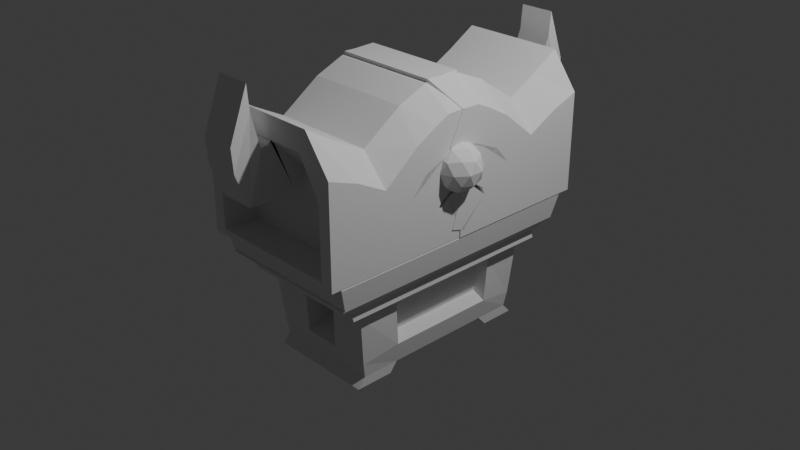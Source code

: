 # Source: Chest_2.blend  (saved by Blender 5.0.119; exported with 4.5.12 LTS)
import bpy
from mathutils import Matrix  # noqa: F401  (used for matrix-valued properties, if any)

bpy.ops.wm.read_factory_settings(use_empty=True)
scene = bpy.context.scene
scene.name = 'Scene'

# ---- collections
col_collection = bpy.data.collections.new('Collection'); scene.collection.children.link(col_collection)

# ---- world
world_world = bpy.data.worlds.new('World'); scene.world = world_world
world_world.use_nodes = True; world_world.node_tree.nodes.clear()
_N = world_world.node_tree.nodes; _L = world_world.node_tree.links
n0 = _N.new('ShaderNodeOutputWorld'); n0.name = 'World Output'; n0.location = (300, 300)
n1 = _N.new('ShaderNodeBackground'); n1.name = 'Background'; n1.location = (10, 300)
n1.inputs[0].default_value = (0.05088, 0.05088, 0.05088, 1.0)
_L.new(n1.outputs[0], n0.inputs[0])
n0.is_active_output = True
world_world.color = (0.05088, 0.05088, 0.05088)
world_world.sun_shadow_jitter_overblur = 0.0

# ---- cameras
cam_camera = bpy.data.cameras.new('Camera')
cam_camera.clip_end = 100.0
cam_camera.ortho_scale = 7.314

# ---- lights
light_light = bpy.data.lights.new('Light', 'POINT')
light_light.energy = 1000.0
light_light.shadow_soft_size = 0.1

# ---- meshes
me_cube_001 = bpy.data.meshes.new('Cube.001')
me_cube_001.from_pydata([(-0.5899, -1.0, -1.172), (-0.7374, -1.252, -0.3797), (-0.5899, 1.0, -1.172), (-0.7374, 1.251, -0.3797), (0.5769, -1.0, -1.172), (0.7227, -1.252, -0.3797), (0.5769, 1.0, -1.172), (0.7227, 1.251, -0.3797), (-0.5899, -0.5774, -1.172), (-0.7374, -0.7232, -0.3797), (0.5769, -0.5774, -1.172), (0.7227, -0.7232, -0.3797), (-0.7374, 0.7632, -0.3797), (0.5769, 0.6104, -1.172), (-0.5899, 0.6104, -1.172), (0.7227, 0.7632, -0.3797), (-0.1766, 1.0, -1.172), (-0.2203, 1.251, -0.3797), (-0.1766, -1.0, -1.172), (-0.2203, -1.252, -0.3797), (-0.2003, -0.6576, -0.2604), (-0.1766, -0.5774, -1.172), (-0.1766, 0.6104, -1.172), (-0.2003, 0.6951, -0.2604), (0.2621, 1.251, -0.3797), (0.2088, -1.0, -1.172), (0.2387, -0.6576, -0.2604), (0.2387, 0.6951, -0.2604), (0.2088, 1.0, -1.172), (0.2621, -1.252, -0.3797), (0.2088, -0.5774, -1.172), (0.2088, 0.6104, -1.172), (-0.6404, -1.087, -0.4605), (-0.6404, 1.087, -0.4605), (0.6275, 1.087, -0.4605), (0.6275, -1.087, -0.4605), (0.6275, -0.6275, -0.4678), (-0.6404, -0.6275, -0.4678), (0.6275, 0.6633, -0.4678), (-0.6404, 0.6633, -0.4678), (-0.1914, -1.087, -0.4605), (-0.1914, 1.087, -0.4605), (0.2275, -1.087, -0.4605), (0.2275, 1.087, -0.4605), (-0.6074, 1.03, -1.012), (0.5945, 1.03, -1.012), (0.5945, -1.03, -1.012), (0.6186, -0.5948, -0.9467), (-0.6314, -0.5948, -0.9445), (0.6186, 0.6288, -0.9467), (-0.6314, 0.6288, -0.9445), (-0.1818, -1.065, -0.9532), (-0.1818, 1.071, -0.9268), (0.2153, -1.065, -0.9532), (0.2153, 1.071, -0.9268), (-0.6074, -1.03, -1.012), (0.2275, -0.8531, -0.4947), (-0.1914, -0.8531, -0.4947), (-0.1818, -0.7619, -0.8548), (0.2153, -0.7619, -0.8548), (-0.1914, 0.8543, -0.4949), (0.2275, 0.8543, -0.4949), (-0.1818, 0.7569, -0.8814), (0.2153, 0.7569, -0.8814), (-0.7473, -1.271, -0.287), (-0.7473, 1.232, -0.287), (0.7128, -1.271, -0.287), (0.7128, 1.232, -0.287), (-0.7473, -0.742, -0.287), (0.7128, -0.742, -0.287), (-0.7473, 0.7445, -0.287), (0.7128, 0.7445, -0.287), (-0.2302, 1.232, -0.287), (-0.2302, -1.271, -0.287), (0.2522, 1.232, -0.287), (0.2522, -1.271, -0.287), (-0.8473, 0.8468, -0.1676), (-0.8473, 1.4, -0.1676), (0.2873, 1.4, -0.1676), (0.8102, 1.4, -0.1676), (0.8102, -0.8406, -0.1676), (0.8102, -1.441, -0.1676), (-0.2602, -1.441, -0.1676), (-0.8473, -1.441, -0.1676), (-0.8473, -0.8406, -0.1676), (0.8102, 0.8468, -0.1676), (-0.2602, 1.4, -0.1676), (0.2873, -1.441, -0.1676), (0.2873, -0.8248, 0.08952), (0.2873, 0.8625, 0.08952), (-0.2602, -0.8248, 0.08952), (-0.2602, 0.8625, 0.08952), (0.5289, 0.6633, -0.4421), (0.5289, -0.6275, -0.4421), (0.4718, -0.5948, -0.8795), (0.4718, 0.6288, -0.8795), (-0.5384, -0.6275, -0.4412), (-0.5384, 0.6633, -0.4412), (-0.4814, -0.5948, -0.8808), (-0.4814, 0.6288, -0.8808), (-0.8473, 0.8625, -0.1676), (-0.8473, 1.416, -0.1676), (0.2873, 1.416, -0.1676), (0.8102, 1.416, -0.1676), (0.8102, -0.8248, -0.1676), (0.8102, -1.425, -0.1676), (-0.2602, -1.425, -0.1676), (-0.8473, -1.425, -0.1676), (-0.8473, -0.8248, -0.1676), (0.8102, 0.8625, -0.1676), (-0.2602, 1.416, -0.1676), (0.2873, -1.425, -0.1676), (-0.8876, 0.9039, 0.08952), (-0.8876, 1.484, 0.08952), (0.3015, 1.484, 0.08952), (0.8496, 1.484, 0.08952), (0.8496, -0.8647, 0.08952), (0.8496, -1.494, 0.08952), (-0.2724, -1.494, 0.08952), (-0.8876, -1.494, 0.08952), (-0.8876, -0.8647, 0.08952), (0.8496, 0.9039, 0.08952), (-0.2724, 1.484, 0.08952), (0.3015, -1.494, 0.08952), (-0.8473, 0.8625, 0.1673), (-0.8473, 1.416, 0.1673), (0.2873, 1.416, 0.1673), (0.8102, 1.416, 0.1673), (0.8102, -0.8248, 0.1673), (0.8102, -1.425, 0.1673), (-0.2602, -1.425, 0.1673), (-0.8473, -1.425, 0.1673), (-0.8473, -0.8248, 0.1673), (0.8102, 0.8625, 0.1673), (-0.2602, 1.416, 0.1673), (0.2873, -1.425, 0.1673), (-0.5899, -0.662, -1.279), (-0.5899, -1.085, -1.279), (-0.1766, 1.099, -1.279), (-0.5899, 1.099, -1.279), (0.5769, 0.7097, -1.279), (0.5769, 1.099, -1.279), (0.2088, -1.085, -1.279), (0.5769, -1.085, -1.279), (0.5769, -0.662, -1.279), (-0.1766, -0.662, -1.279), (-0.5899, 0.7097, -1.279), (-0.1766, 0.7097, -1.279), (0.2088, 1.099, -1.279), (-0.1766, -1.085, -1.279), (0.2088, -0.662, -1.279), (0.2088, 0.7097, -1.279)], [], [(39, 12, 3, 33), (43, 24, 7, 34), (36, 11, 5, 35), (40, 19, 1, 32), (21, 30, 150, 145), (20, 9, 1, 19), (23, 12, 9, 20), (31, 13, 10, 30), (38, 15, 11, 36), (32, 1, 9, 37), (34, 7, 15, 38), (22, 14, 146, 147), (17, 3, 12, 23), (37, 9, 12, 39), (24, 17, 23, 27), (4, 25, 142, 143), (14, 22, 21, 8), (27, 23, 20, 26), (26, 20, 19, 29), (8, 21, 145, 136), (42, 29, 19, 40), (33, 3, 17, 41), (35, 5, 29, 42), (11, 26, 29, 5), (15, 27, 26, 11), (7, 24, 27, 15), (25, 18, 149, 142), (22, 31, 30, 21), (18, 0, 137, 149), (41, 17, 24, 43), (54, 52, 62, 63), (46, 35, 42, 53), (44, 33, 41, 52), (53, 42, 56, 59), (37, 39, 97, 96), (45, 34, 38, 49), (55, 32, 37, 48), (49, 38, 92, 95), (51, 40, 32, 55), (47, 36, 35, 46), (54, 43, 34, 45), (50, 39, 33, 44), (14, 50, 44, 2), (28, 54, 45, 6), (10, 47, 46, 4), (18, 51, 55, 0), (13, 49, 47, 10), (0, 55, 48, 8), (6, 45, 49, 13), (8, 48, 50, 14), (25, 53, 51, 18), (2, 44, 52, 16), (4, 46, 53, 25), (16, 52, 54, 28), (59, 56, 57, 58), (51, 53, 59, 58), (40, 51, 58, 57), (42, 40, 57, 56), (62, 60, 61, 63), (41, 43, 61, 60), (43, 54, 63, 61), (52, 41, 60, 62), (24, 7, 67, 74), (17, 3, 65, 72), (12, 3, 65, 70), (7, 15, 71, 67), (9, 1, 64, 68), (12, 9, 68, 70), (24, 17, 72, 74), (19, 29, 75, 73), (19, 1, 64, 73), (11, 5, 66, 69), (5, 29, 75, 66), (15, 11, 69, 71), (69, 66, 81, 80), (75, 73, 82, 87), (68, 70, 76, 84), (73, 64, 83, 82), (72, 74, 78, 86), (70, 65, 77, 76), (67, 71, 85, 79), (64, 68, 84, 83), (66, 75, 87, 81), (74, 67, 79, 78), (65, 72, 86, 77), (71, 69, 80, 85), (87, 82, 106, 111), (120, 90, 118, 119), (78, 79, 103, 102), (77, 86, 110, 101), (76, 77, 101, 100), (79, 85, 109, 103), (91, 89, 88, 90), (84, 76, 100, 108), (113, 122, 91, 112), (112, 91, 90, 120), (95, 92, 93, 94), (47, 49, 95, 94), (36, 47, 94, 93), (38, 36, 93, 92), (98, 96, 97, 99), (50, 48, 98, 99), (39, 50, 99, 97), (48, 37, 96, 98), (101, 110, 122, 113), (109, 104, 116, 121), (104, 105, 117, 116), (111, 106, 118, 123), (108, 100, 112, 120), (106, 107, 119, 118), (110, 102, 114, 122), (100, 101, 113, 112), (103, 109, 121, 115), (107, 108, 120, 119), (105, 111, 123, 117), (102, 103, 115, 114), (80, 81, 105, 104), (86, 78, 102, 110), (88, 116, 117, 123), (82, 83, 107, 106), (122, 114, 89, 91), (81, 87, 111, 105), (89, 121, 116, 88), (83, 84, 108, 107), (90, 88, 123, 118), (114, 115, 121, 89), (85, 80, 104, 109), (118, 119, 131, 130), (114, 122, 134, 126), (112, 113, 125, 124), (121, 115, 127, 133), (119, 120, 132, 131), (123, 117, 129, 135), (115, 114, 126, 127), (113, 122, 134, 125), (116, 121, 133, 128), (117, 116, 128, 129), (118, 123, 135, 130), (120, 112, 124, 132), (150, 144, 143, 142), (148, 141, 140, 151), (139, 138, 147, 146), (136, 145, 149, 137), (138, 148, 151, 147), (145, 150, 142, 149), (28, 6, 141, 148), (2, 16, 138, 139), (31, 22, 147, 151), (30, 10, 144, 150), (16, 28, 148, 138), (13, 31, 151, 140), (10, 4, 143, 144), (6, 13, 140, 141), (14, 2, 139, 146), (0, 8, 136, 137)])
_uv = me_cube_001.uv_layers.new(name='UVMap')
_uv.uv.foreach_set('vector', [0.531, 0.2013, 0.625, 0.2013, 0.625, 0.25, 0.531, 0.25, 0.531, 0.4211, 0.625, 0.4211, 0.625, 0.5, 0.531, 0.5, 0.531, 0.6972, 0.625, 0.6972, 0.625, 0.75, 0.531, 0.75, 0.531, 0.9115, 0.625, 0.9115, 0.625, 1.0, 0.531, 1.0, 0.2135, 0.6972, 0.2961, 0.6972, 0.2961, 0.6972, 0.2135, 0.6972, 0.7865, 0.6972, 0.875, 0.6972, 0.875, 0.75, 0.7865, 0.75, 0.7865, 0.5487, 0.875, 0.5487, 0.875, 0.6972, 0.7865, 0.6972, 0.2961, 0.5487, 0.375, 0.5487, 0.375, 0.6972, 0.2961, 0.6972, 0.531, 0.5487, 0.625, 0.5487, 0.625, 0.6972, 0.531, 0.6972, 0.531, 0.0, 0.625, 0.0, 0.625, 0.05282, 0.531, 0.05282, 0.531, 0.5, 0.625, 0.5, 0.625, 0.5487, 0.531, 0.5487, 0.2135, 0.5487, 0.125, 0.5487, 0.125, 0.5487, 0.2135, 0.5487, 0.7865, 0.5, 0.875, 0.5, 0.875, 0.5487, 0.7865, 0.5487, 0.531, 0.05282, 0.625, 0.05282, 0.625, 0.2013, 0.531, 0.2013, 0.7039, 0.5, 0.7865, 0.5, 0.7865, 0.5487, 0.7039, 0.5487, 0.375, 0.75, 0.375, 0.8289, 0.375, 0.8289, 0.375, 0.75, 0.125, 0.5487, 0.2135, 0.5487, 0.2135, 0.6972, 0.125, 0.6972, 0.7039, 0.5487, 0.7865, 0.5487, 0.7865, 0.6972, 0.7039, 0.6972, 0.7039, 0.6972, 0.7865, 0.6972, 0.7865, 0.75, 0.7039, 0.75, 0.125, 0.6972, 0.2135, 0.6972, 0.2135, 0.6972, 0.125, 0.6972, 0.531, 0.8289, 0.625, 0.8289, 0.625, 0.9115, 0.531, 0.9115, 0.531, 0.25, 0.625, 0.25, 0.625, 0.3385, 0.531, 0.3385, 0.531, 0.75, 0.625, 0.75, 0.625, 0.8289, 0.531, 0.8289, 0.625, 0.6972, 0.7039, 0.6972, 0.7039, 0.75, 0.625, 0.75, 0.625, 0.5487, 0.7039, 0.5487, 0.7039, 0.6972, 0.625, 0.6972, 0.625, 0.5, 0.7039, 0.5, 0.7039, 0.5487, 0.625, 0.5487, 0.375, 0.8289, 0.375, 0.9115, 0.375, 0.9115, 0.375, 0.8289, 0.2135, 0.5487, 0.2961, 0.5487, 0.2961, 0.6972, 0.2135, 0.6972, 0.375, 0.9115, 0.375, 1.0, 0.375, 1.0, 0.375, 0.9115, 0.531, 0.3385, 0.625, 0.3385, 0.625, 0.4211, 0.531, 0.4211, 0.4292, 0.4211, 0.4292, 0.3385, 0.4292, 0.3385, 0.4292, 0.4211, 0.4292, 0.75, 0.531, 0.75, 0.531, 0.8289, 0.4292, 0.8289, 0.4292, 0.25, 0.531, 0.25, 0.531, 0.3385, 0.4292, 0.3385, 0.4292, 0.8289, 0.531, 0.8289, 0.531, 0.8289, 0.4292, 0.8289, 0.531, 0.05282, 0.531, 0.2013, 0.531, 0.2013, 0.531, 0.05282, 0.4292, 0.5, 0.531, 0.5, 0.531, 0.5487, 0.4292, 0.5487, 0.4292, 0.0, 0.531, 0.0, 0.531, 0.05282, 0.4292, 0.05282, 0.4292, 0.5487, 0.531, 0.5487, 0.531, 0.5487, 0.4292, 0.5487, 0.4292, 0.9115, 0.531, 0.9115, 0.531, 1.0, 0.4292, 1.0, 0.4292, 0.6972, 0.531, 0.6972, 0.531, 0.75, 0.4292, 0.75, 0.4292, 0.4211, 0.531, 0.4211, 0.531, 0.5, 0.4292, 0.5, 0.4292, 0.2013, 0.531, 0.2013, 0.531, 0.25, 0.4292, 0.25, 0.375, 0.2013, 0.4292, 0.2013, 0.4292, 0.25, 0.375, 0.25, 0.375, 0.4211, 0.4292, 0.4211, 0.4292, 0.5, 0.375, 0.5, 0.375, 0.6972, 0.4292, 0.6972, 0.4292, 0.75, 0.375, 0.75, 0.375, 0.9115, 0.4292, 0.9115, 0.4292, 1.0, 0.375, 1.0, 0.375, 0.5487, 0.4292, 0.5487, 0.4292, 0.6972, 0.375, 0.6972, 0.375, 0.0, 0.4292, 0.0, 0.4292, 0.05282, 0.375, 0.05282, 0.375, 0.5, 0.4292, 0.5, 0.4292, 0.5487, 0.375, 0.5487, 0.375, 0.05282, 0.4292, 0.05282, 0.4292, 0.2013, 0.375, 0.2013, 0.375, 0.8289, 0.4292, 0.8289, 0.4292, 0.9115, 0.375, 0.9115, 0.375, 0.25, 0.4292, 0.25, 0.4292, 0.3385, 0.375, 0.3385, 0.375, 0.75, 0.4292, 0.75, 0.4292, 0.8289, 0.375, 0.8289, 0.375, 0.3385, 0.4292, 0.3385, 0.4292, 0.4211, 0.375, 0.4211, 0.4292, 0.8289, 0.531, 0.8289, 0.531, 0.9115, 0.4292, 0.9115, 0.4292, 0.9115, 0.4292, 0.8289, 0.4292, 0.8289, 0.4292, 0.9115, 0.531, 0.9115, 0.4292, 0.9115, 0.4292, 0.9115, 0.531, 0.9115, 0.531, 0.8289, 0.531, 0.9115, 0.531, 0.9115, 0.531, 0.8289, 0.4292, 0.3385, 0.531, 0.3385, 0.531, 0.4211, 0.4292, 0.4211, 0.531, 0.3385, 0.531, 0.4211, 0.531, 0.4211, 0.531, 0.3385, 0.531, 0.4211, 0.4292, 0.4211, 0.4292, 0.4211, 0.531, 0.4211, 0.4292, 0.3385, 0.531, 0.3385, 0.531, 0.3385, 0.4292, 0.3385, 0.625, 0.4211, 0.625, 0.5, 0.625, 0.5, 0.625, 0.4211, 0.7865, 0.5, 0.875, 0.5, 0.875, 0.5, 0.7865, 0.5, 0.625, 0.2013, 0.625, 0.25, 0.625, 0.25, 0.625, 0.2013, 0.625, 0.5, 0.625, 0.5487, 0.625, 0.5487, 0.625, 0.5, 0.875, 0.6972, 0.875, 0.75, 0.875, 0.75, 0.875, 0.6972, 0.875, 0.5487, 0.875, 0.6972, 0.875, 0.6972, 0.875, 0.5487, 0.7039, 0.5, 0.7865, 0.5, 0.7865, 0.5, 0.7039, 0.5, 0.7865, 0.75, 0.7039, 0.75, 0.7039, 0.75, 0.7865, 0.75, 0.625, 0.9115, 0.625, 1.0, 0.625, 1.0, 0.625, 0.9115, 0.625, 0.6972, 0.625, 0.75, 0.625, 0.75, 0.625, 0.6972, 0.625, 0.75, 0.625, 0.8289, 0.625, 0.8289, 0.625, 0.75, 0.625, 0.5487, 0.625, 0.6972, 0.625, 0.6972, 0.625, 0.5487, 0.625, 0.6972, 0.625, 0.75, 0.625, 0.75, 0.625, 0.6972, 0.7039, 0.75, 0.7865, 0.75, 0.7865, 0.75, 0.7039, 0.75, 0.875, 0.6972, 0.875, 0.5487, 0.875, 0.5487, 0.875, 0.6972, 0.625, 0.9115, 0.625, 1.0, 0.625, 1.0, 0.625, 0.9115, 0.7865, 0.5, 0.7039, 0.5, 0.7039, 0.5, 0.7865, 0.5, 0.625, 0.2013, 0.625, 0.25, 0.625, 0.25, 0.625, 0.2013, 0.625, 0.5, 0.625, 0.5487, 0.625, 0.5487, 0.625, 0.5, 0.875, 0.75, 0.875, 0.6972, 0.875, 0.6972, 0.875, 0.75, 0.625, 0.75, 0.625, 0.8289, 0.625, 0.8289, 0.625, 0.75, 0.625, 0.4211, 0.625, 0.5, 0.625, 0.5, 0.625, 0.4211, 0.875, 0.5, 0.7865, 0.5, 0.7865, 0.5, 0.875, 0.5, 0.625, 0.5487, 0.625, 0.6972, 0.625, 0.6972, 0.625, 0.5487, 0.7039, 0.75, 0.7865, 0.75, 0.7865, 0.75, 0.7039, 0.75, 0.875, 0.6972, 0.7352, 0.7357, 0.625, 0.9115, 0.875, 0.75, 0.625, 0.4211, 0.625, 0.5, 0.625, 0.5, 0.625, 0.4211, 0.875, 0.5, 0.7865, 0.5, 0.7865, 0.5, 0.875, 0.5, 0.625, 0.2013, 0.625, 0.25, 0.625, 0.25, 0.625, 0.2013, 0.625, 0.5, 0.625, 0.5487, 0.625, 0.5487, 0.625, 0.5, 0.7891, 0.566, 0.7061, 0.566, 0.7061, 0.6819, 0.7891, 0.6819, 0.875, 0.6972, 0.875, 0.5487, 0.875, 0.5487, 0.875, 0.6972, 0.625, 0.25, 0.7865, 0.5, 0.6788, 0.4771, 0.625, 0.2013, 0.875, 0.5487, 0.7622, 0.5929, 0.7352, 0.7357, 0.875, 0.6972, 0.4292, 0.5487, 0.531, 0.5487, 0.531, 0.6972, 0.4292, 0.6972, 0.4292, 0.6972, 0.4292, 0.5487, 0.4292, 0.5487, 0.4292, 0.6972, 0.531, 0.6972, 0.4292, 0.6972, 0.4292, 0.6972, 0.531, 0.6972, 0.531, 0.5487, 0.531, 0.6972, 0.531, 0.6972, 0.531, 0.5487, 0.4292, 0.05282, 0.531, 0.05282, 0.531, 0.2013, 0.4292, 0.2013, 0.4292, 0.2013, 0.4292, 0.05282, 0.4292, 0.05282, 0.4292, 0.2013, 0.531, 0.2013, 0.4292, 0.2013, 0.4292, 0.2013, 0.531, 0.2013, 0.4292, 0.05282, 0.531, 0.05282, 0.531, 0.05282, 0.4292, 0.05282, 0.875, 0.5, 0.7865, 0.5, 0.7865, 0.5, 0.875, 0.5, 0.625, 0.5487, 0.625, 0.6972, 0.625, 0.6972, 0.625, 0.5487, 0.625, 0.6972, 0.625, 0.75, 0.625, 0.75, 0.625, 0.6972, 0.7039, 0.75, 0.7865, 0.75, 0.7865, 0.75, 0.7039, 0.75, 0.875, 0.6972, 0.875, 0.5487, 0.875, 0.5487, 0.875, 0.6972, 0.625, 0.9115, 0.625, 1.0, 0.625, 1.0, 0.625, 0.9115, 0.7865, 0.5, 0.7039, 0.5, 0.7039, 0.5, 0.7865, 0.5, 0.625, 0.2013, 0.625, 0.25, 0.625, 0.25, 0.625, 0.2013, 0.625, 0.5, 0.625, 0.5487, 0.625, 0.5487, 0.625, 0.5, 0.875, 0.75, 0.875, 0.6972, 0.875, 0.6972, 0.875, 0.75, 0.625, 0.75, 0.625, 0.8289, 0.625, 0.8289, 0.625, 0.75, 0.625, 0.4211, 0.625, 0.5, 0.625, 0.5, 0.625, 0.4211, 0.625, 0.6972, 0.625, 0.75, 0.625, 0.75, 0.625, 0.6972, 0.7865, 0.5, 0.7039, 0.5, 0.7039, 0.5, 0.7865, 0.5, 0.6667, 0.6951, 0.625, 0.6972, 0.625, 0.75, 0.625, 0.8289, 0.625, 0.9115, 0.625, 1.0, 0.625, 1.0, 0.625, 0.9115, 0.7865, 0.5, 0.7039, 0.5, 0.6644, 0.5081, 0.7057, 0.4502, 0.625, 0.75, 0.625, 0.8289, 0.625, 0.8289, 0.625, 0.75, 0.6667, 0.5529, 0.625, 0.5487, 0.625, 0.6972, 0.6667, 0.6951, 0.875, 0.75, 0.875, 0.6972, 0.875, 0.6972, 0.875, 0.75, 0.7891, 0.6819, 0.7061, 0.6819, 0.7039, 0.75, 0.7865, 0.75, 0.625, 0.4211, 0.625, 0.5, 0.625, 0.5487, 0.625, 0.495, 0.625, 0.5487, 0.625, 0.6972, 0.625, 0.6972, 0.625, 0.5487, 0.625, 0.9115, 0.875, 0.75, 0.875, 0.75, 0.625, 0.9115, 0.7039, 0.5, 0.7865, 0.5, 0.7865, 0.5, 0.7039, 0.5, 0.625, 0.2013, 0.625, 0.25, 0.625, 0.25, 0.625, 0.2013, 0.625, 0.5487, 0.625, 0.5, 0.625, 0.5, 0.625, 0.5487, 0.875, 0.75, 0.875, 0.6972, 0.875, 0.6972, 0.875, 0.75, 0.625, 0.8289, 0.625, 0.75, 0.625, 0.75, 0.625, 0.8289, 0.625, 0.5, 0.625, 0.4211, 0.625, 0.4211, 0.625, 0.5, 0.625, 0.25, 0.7865, 0.5, 0.7865, 0.5, 0.625, 0.25, 0.625, 0.6972, 0.625, 0.5487, 0.625, 0.5487, 0.625, 0.6972, 0.625, 0.75, 0.625, 0.6972, 0.625, 0.6972, 0.625, 0.75, 0.7865, 0.75, 0.7039, 0.75, 0.7039, 0.75, 0.7865, 0.75, 0.875, 0.6972, 0.875, 0.5487, 0.875, 0.5487, 0.875, 0.6972, 0.2961, 0.6972, 0.375, 0.6972, 0.375, 0.75, 0.2961, 0.75, 0.2961, 0.5, 0.375, 0.5, 0.375, 0.5487, 0.2961, 0.5487, 0.125, 0.5, 0.2135, 0.5, 0.2135, 0.5487, 0.125, 0.5487, 0.125, 0.6972, 0.2135, 0.6972, 0.2135, 0.75, 0.125, 0.75, 0.2135, 0.5, 0.2961, 0.5, 0.2961, 0.5487, 0.2135, 0.5487, 0.2135, 0.6972, 0.2961, 0.6972, 0.2961, 0.75, 0.2135, 0.75, 0.375, 0.4211, 0.375, 0.5, 0.375, 0.5, 0.375, 0.4211, 0.375, 0.25, 0.375, 0.3385, 0.375, 0.3385, 0.375, 0.25, 0.2961, 0.5487, 0.2135, 0.5487, 0.2135, 0.5487, 0.2961, 0.5487, 0.2961, 0.6972, 0.375, 0.6972, 0.375, 0.6972, 0.2961, 0.6972, 0.375, 0.3385, 0.375, 0.4211, 0.375, 0.4211, 0.375, 0.3385, 0.375, 0.5487, 0.2961, 0.5487, 0.2961, 0.5487, 0.375, 0.5487, 0.375, 0.6972, 0.375, 0.75, 0.375, 0.75, 0.375, 0.6972, 0.375, 0.5, 0.375, 0.5487, 0.375, 0.5487, 0.375, 0.5, 0.375, 0.2013, 0.375, 0.25, 0.375, 0.25, 0.375, 0.2013, 0.375, 0.0, 0.375, 0.05282, 0.375, 0.05282, 0.375, 0.0])
me_cube_001.update()
me_cube = bpy.data.meshes.new('Cube')
me_cube.from_pydata([(-0.8694, 0.1358, -1.011), (-0.8694, 0.1358, -0.9402), (0.8488, 0.1358, -1.011), (0.8488, 0.1358, -0.9402), (-0.7314, -1.484, -0.9465), (-0.7314, -1.484, -0.1722), (0.7108, -1.484, -0.9465), (0.7108, -1.484, -0.1722), (-0.8694, -1.16, -0.0512), (-0.8694, -0.836, -0.2195), (-0.8694, -0.5121, -0.4134), (-0.8694, -0.1881, -0.6524), (0.8488, -1.16, -1.011), (0.8488, -0.836, -1.011), (0.8488, -0.5121, -1.011), (0.8488, -0.1881, -1.011), (-0.8694, -0.1881, -1.011), (-0.8694, -0.5121, -1.011), (-0.8694, -0.836, -1.011), (-0.8694, -1.16, -1.011), (0.8488, -0.1881, -0.6524), (0.8488, -0.5121, -0.4134), (0.8488, -0.836, -0.2195), (0.8488, -1.16, -0.0512), (-0.8694, -1.484, 0.06446), (0.8488, -1.484, 0.06446), (0.8488, -1.484, -1.011), (-0.8694, -1.484, -1.011), (-0.7314, -1.108, -0.1722), (0.7108, -1.108, -0.1722), (0.7108, -1.108, -0.9465), (-0.7314, -1.108, -0.9465), (0.5625, 0.1358, -1.011), (0.2761, 0.1358, -1.011), (-0.0103, 0.1358, -1.011), (-0.2967, 0.1358, -1.011), (-0.583, 0.1358, -1.011), (-0.583, 0.1358, -0.9402), (-0.2967, 0.1358, -0.9402), (-0.0103, 0.1358, -0.9402), (0.2761, 0.1358, -0.9402), (0.5625, 0.1358, -0.9402), (-0.583, -1.484, 0.449), (-0.2967, -1.484, 0.449), (-0.0103, -1.484, 0.449), (0.2761, -1.484, 0.449), (0.5625, -1.484, 0.449), (0.5625, -1.484, -1.011), (0.2761, -1.484, -1.011), (-0.0103, -1.484, -1.011), (-0.2967, -1.484, -1.011), (-0.583, -1.484, -1.011), (0.5625, -0.1881, -1.011), (0.2761, -0.1881, -1.011), (-0.0103, -0.1881, -1.011), (-0.2967, -0.1881, -1.011), (-0.583, -0.1881, -1.011), (0.5625, -0.5121, -1.011), (0.2761, -0.5121, -1.011), (-0.0103, -0.5121, -1.011), (-0.2967, -0.5121, -1.011), (-0.583, -0.5121, -1.011), (0.5625, -0.836, -1.011), (0.2761, -0.836, -1.011), (-0.0103, -0.836, -1.011), (-0.2967, -0.836, -1.011), (-0.583, -0.836, -1.011), (0.5625, -1.16, -1.011), (0.2761, -1.16, -1.011), (-0.0103, -1.16, -1.011), (-0.2967, -1.16, -1.011), (-0.583, -1.16, -1.011), (-0.583, -0.1881, -0.6524), (-0.2967, -0.1881, -0.6524), (-0.0103, -0.1881, -0.6524), (0.2761, -0.1881, -0.6524), (0.5625, -0.1881, -0.6524), (-0.583, -0.5121, -0.4134), (-0.2967, -0.5121, -0.4134), (-0.0103, -0.5121, -0.4134), (0.2761, -0.5121, -0.4134), (0.5625, -0.5121, -0.4134), (-0.583, -0.836, 0.08758), (-0.2967, -0.836, 0.08758), (-0.0103, -0.836, 0.08758), (0.2761, -0.836, 0.08758), (0.5625, -0.836, 0.08758), (-0.583, -1.16, 0.2559), (-0.2967, -1.16, 0.2559), (-0.0103, -1.16, 0.2559), (0.2761, -1.16, 0.2559), (0.5625, -1.16, 0.2559), (-0.491, -1.484, 0.2124), (-0.3176, -1.484, 0.2124), (0.06366, -1.484, 0.2124), (0.2301, -1.484, 0.2124), (0.4704, -1.484, 0.2124), (0.4704, -1.484, -0.9465), (0.2301, -1.484, -0.9465), (-0.0103, -1.484, -0.9465), (-0.2507, -1.484, -0.9465), (-0.491, -1.484, -0.9465), (-0.491, -1.108, -0.1722), (-0.3176, -1.108, -0.1722), (0.06366, -1.108, -0.1722), (0.2301, -1.108, -0.1722), (0.4704, -1.108, -0.1722), (0.4704, -1.108, -0.9465), (0.2301, -1.108, -0.9465), (-0.0103, -1.108, -0.9465), (-0.2507, -1.108, -0.9465), (-0.491, -1.108, -0.9465), (-0.3176, -1.456, 0.2105), (0.06366, -1.456, 0.2105), (-0.3176, -1.259, -0.2896), (0.06366, -1.259, -0.2896), (-0.3176, -1.511, 0.1652), (0.06366, -1.511, 0.1652), (-0.3176, -1.527, -0.3721), (0.06366, -1.527, -0.3721), (-0.3176, -1.537, 0.1655), (0.06366, -1.537, 0.1655), (-0.3176, -1.585, -0.3699), (0.06366, -1.585, -0.3699), (-0.2872, -1.604, 0.1665), (0.09408, -1.604, 0.1665), (-0.2872, -1.755, -0.3494), (0.09408, -1.755, -0.3494), (-0.3659, -1.639, 0.4966), (0.01533, -1.639, 0.4966), (-0.3631, -1.845, -0.03685), (0.01821, -1.845, -0.03685), (-0.369, -1.657, 0.7567), (0.01228, -1.657, 0.7567), (-0.3661, -1.862, 0.2232), (0.01516, -1.862, 0.2232), (-0.8694, -0.03213, -0.5248), (-0.8694, 0.09378, -0.9394), (0.5625, 0.09378, -0.9394), (0.8488, 0.09378, -0.9394), (0.8488, -0.03213, -0.5248), (0.5625, -0.03213, -0.5248), (-0.583, 0.09378, -0.9394), (-0.2967, 0.09378, -0.9394), (-0.0103, 0.09378, -0.9394), (0.2761, 0.09378, -0.9394), (-0.583, -0.03213, -0.5248), (-0.2967, -0.03213, -0.5248), (-0.0103, -0.03213, -0.5248), (0.2761, -0.03213, -0.5248), (-0.8694, 0.1182, -0.4792), (-0.8694, 0.2441, -0.8938), (0.5625, 0.2441, -0.8938), (0.8488, 0.2441, -0.8938), (0.8488, 0.1182, -0.4792), (0.5625, 0.1182, -0.4792), (-0.583, 0.2441, -0.8938), (-0.2967, 0.2441, -0.8938), (-0.0103, 0.2441, -0.8938), (0.2761, 0.2441, -0.8938), (-0.583, 0.1182, -0.4792), (-0.2967, 0.1182, -0.4792), (-0.0103, 0.1182, -0.4792), (0.2761, 0.1182, -0.4792), (-0.8694, -0.3428, -0.2182), (-0.8694, -0.1562, -0.5749), (0.8488, -0.1562, -0.5749), (0.8488, -0.3428, -0.2182), (0.5625, -0.1562, -0.5749), (0.5625, -0.3428, -0.2182), (-0.583, -0.1562, -0.5749), (-0.2967, -0.1562, -0.5749), (-0.0103, -0.1562, -0.5749), (0.2761, -0.1562, -0.5749), (-0.583, -0.3428, -0.2182), (-0.2967, -0.3428, -0.2182), (-0.0103, -0.3428, -0.2182), (0.2761, -0.3428, -0.2182), (-0.8694, -0.03536, -0.08246), (-0.8694, -0.03219, -0.485), (0.8488, -0.03219, -0.485), (0.8488, -0.03536, -0.08246), (0.5625, -0.03219, -0.485), (0.5625, -0.03536, -0.08246), (-0.583, -0.03219, -0.485), (-0.2967, -0.03219, -0.485), (-0.0103, -0.03219, -0.485), (0.2761, -0.03219, -0.485), (-0.583, -0.03536, -0.08246), (-0.2967, -0.03536, -0.08246), (-0.0103, -0.03536, -0.08246), (0.2761, -0.03536, -0.08246), (-0.8694, 0.1286, -0.08117), (-0.8694, 0.1318, -0.4837), (0.8488, 0.1318, -0.4837), (0.8488, 0.1286, -0.08117), (0.5625, 0.1318, -0.4837), (0.5625, 0.1286, -0.08117), (-0.583, 0.1318, -0.4837), (-0.2967, 0.1318, -0.4837), (-0.0103, 0.1318, -0.4837), (0.2761, 0.1318, -0.4837), (-0.583, 0.1286, -0.08117), (-0.2967, 0.1286, -0.08117), (-0.0103, 0.1286, -0.08117), (0.2761, 0.1286, -0.08117), (-0.8694, -0.4657, 0.08186), (-0.8694, -0.1855, -0.1712), (0.8488, -0.1855, -0.1712), (0.8488, -0.4657, 0.08186), (0.5625, -0.1855, -0.1712), (0.5625, -0.4061, 0.3831), (-0.583, -0.1855, -0.1712), (-0.2967, -0.1855, -0.1712), (-0.0103, -0.1855, -0.1712), (0.2761, -0.1855, -0.1712), (-0.583, -0.4061, 0.3831), (-0.2967, -0.4061, 0.3831), (-0.0103, -0.4061, 0.3831), (0.2761, -0.4061, 0.3831), (-0.8694, -0.2077, 0.2278), (-0.8694, 0.02233, -0.07163), (0.8488, 0.02233, -0.07163), (0.8488, -0.2077, 0.2278), (0.5625, 0.02233, -0.07163), (0.5625, -0.0948, 0.5134), (-0.583, 0.02233, -0.07163), (-0.2967, 0.02233, -0.07163), (-0.0103, 0.02233, -0.07163), (0.2761, 0.02233, -0.07163), (-0.583, -0.0948, 0.5134), (-0.2967, -0.0948, 0.5134), (-0.0103, -0.0948, 0.5134), (0.2761, -0.0948, 0.5134), (-0.8694, -0.06312, 0.2951), (-0.8694, 0.09395, -0.04825), (0.8488, 0.09395, -0.04825), (0.8488, -0.06312, 0.2951), (0.5625, 0.09395, -0.04825), (0.5625, 0.1109, 0.5481), (-0.583, 0.09395, -0.04825), (-0.2967, 0.09395, -0.04825), (-0.0103, 0.09395, -0.04825), (0.2761, 0.09395, -0.04825), (-0.583, 0.1109, 0.5481), (-0.2967, 0.1109, 0.5481), (-0.0103, 0.1109, 0.5481), (0.2761, 0.1109, 0.5481), (-0.8694, 0.1423, 0.3008), (-0.8694, 0.2993, -0.04251), (0.8488, 0.2993, -0.04251), (0.8488, 0.1423, 0.3008), (0.5625, 0.2993, -0.04251), (0.5625, 0.3162, 0.5538), (-0.583, 0.2993, -0.04251), (-0.2967, 0.2993, -0.04251), (-0.0103, 0.2993, -0.04251), (0.2761, 0.2993, -0.04251), (-0.583, 0.3162, 0.5538), (-0.2967, 0.3162, 0.5538), (-0.0103, 0.3162, 0.5538), (0.2761, 0.3162, 0.5538)], [], [(16, 11, 1, 0), (5, 4, 31, 28), (87, 8, 24, 42), (67, 12, 26, 47), (12, 23, 25, 26), (2, 3, 20, 15), (15, 20, 21, 14), (14, 21, 22, 13), (13, 22, 23, 12), (32, 2, 15, 52), (52, 15, 14, 57), (57, 14, 13, 62), (62, 13, 12, 67), (39, 38, 143, 144), (72, 11, 165, 170), (81, 80, 215, 210), (82, 9, 8, 87), (27, 24, 8, 19), (19, 8, 9, 18), (18, 9, 10, 17), (17, 10, 11, 16), (96, 7, 25, 46), (101, 4, 27, 51), (7, 6, 26, 25), (4, 5, 24, 27), (106, 107, 30, 29), (97, 6, 30, 107), (6, 7, 29, 30), (92, 5, 28, 102), (7, 96, 106, 29), (96, 95, 105, 106), (95, 94, 104, 105), (103, 104, 115, 114), (93, 92, 102, 103), (4, 101, 111, 31), (101, 100, 110, 111), (100, 99, 109, 110), (99, 98, 108, 109), (98, 97, 107, 108), (28, 31, 111, 102), (102, 111, 110, 103), (103, 110, 109, 104), (104, 109, 108, 105), (105, 108, 107, 106), (6, 97, 47, 26), (97, 98, 48, 47), (98, 99, 49, 48), (99, 100, 50, 49), (100, 101, 51, 50), (5, 92, 42, 24), (92, 93, 43, 42), (93, 94, 44, 43), (94, 95, 45, 44), (95, 96, 46, 45), (22, 86, 91, 23), (86, 85, 90, 91), (85, 84, 89, 90), (84, 83, 88, 89), (83, 82, 87, 88), (80, 79, 214, 215), (22, 21, 208, 209), (79, 78, 213, 214), (85, 86, 211, 219), (78, 77, 212, 213), (78, 79, 176, 175), (21, 20, 166, 167), (77, 78, 175, 174), (10, 77, 174, 164), (76, 75, 173, 168), (75, 76, 141, 149), (1, 11, 136, 137), (74, 75, 149, 148), (38, 37, 142, 143), (76, 20, 140, 141), (18, 66, 71, 19), (66, 65, 70, 71), (65, 64, 69, 70), (64, 63, 68, 69), (63, 62, 67, 68), (17, 61, 66, 18), (61, 60, 65, 66), (60, 59, 64, 65), (59, 58, 63, 64), (58, 57, 62, 63), (16, 56, 61, 17), (56, 55, 60, 61), (55, 54, 59, 60), (54, 53, 58, 59), (53, 52, 57, 58), (0, 36, 56, 16), (36, 35, 55, 56), (35, 34, 54, 55), (34, 33, 53, 54), (33, 32, 52, 53), (19, 71, 51, 27), (71, 70, 50, 51), (70, 69, 49, 50), (69, 68, 48, 49), (68, 67, 47, 48), (23, 91, 46, 25), (91, 90, 45, 46), (90, 89, 44, 45), (89, 88, 43, 44), (88, 87, 42, 43), (112, 114, 118, 116), (93, 103, 114, 112), (94, 93, 112, 113), (104, 94, 113, 115), (119, 117, 121, 123), (114, 115, 119, 118), (115, 113, 117, 119), (113, 112, 116, 117), (121, 120, 124, 125), (117, 116, 120, 121), (116, 118, 122, 120), (118, 119, 123, 122), (124, 126, 130, 128), (120, 122, 126, 124), (122, 123, 127, 126), (123, 121, 125, 127), (129, 128, 132, 133), (126, 127, 131, 130), (127, 125, 129, 131), (125, 124, 128, 129), (133, 132, 134, 135), (128, 130, 134, 132), (130, 131, 135, 134), (131, 129, 133, 135), (145, 144, 158, 159), (144, 143, 157, 158), (149, 141, 155, 163), (143, 142, 156, 157), (148, 149, 163, 162), (142, 137, 151, 156), (40, 39, 144, 145), (20, 3, 139, 140), (41, 40, 145, 138), (3, 41, 138, 139), (11, 72, 146, 136), (72, 73, 147, 146), (37, 1, 137, 142), (73, 74, 148, 147), (156, 151, 150, 160), (153, 152, 155, 154), (152, 159, 163, 155), (159, 158, 162, 163), (158, 157, 161, 162), (157, 156, 160, 161), (137, 136, 150, 151), (138, 145, 159, 152), (139, 138, 152, 153), (136, 146, 160, 150), (140, 139, 153, 154), (146, 147, 161, 160), (141, 140, 154, 155), (147, 148, 162, 161), (170, 165, 179, 184), (175, 176, 190, 189), (169, 167, 181, 183), (174, 175, 189, 188), (166, 168, 182, 180), (164, 174, 188, 178), (79, 80, 177, 176), (73, 72, 170, 171), (80, 81, 169, 177), (74, 73, 171, 172), (20, 76, 168, 166), (75, 74, 172, 173), (81, 21, 167, 169), (11, 10, 164, 165), (185, 184, 198, 199), (190, 191, 205, 204), (184, 179, 193, 198), (189, 190, 204, 203), (183, 181, 195, 197), (188, 189, 203, 202), (176, 177, 191, 190), (171, 170, 184, 185), (177, 169, 183, 191), (172, 171, 185, 186), (173, 172, 186, 187), (165, 164, 178, 179), (168, 173, 187, 182), (167, 166, 180, 181), (198, 193, 192, 202), (194, 196, 197, 195), (196, 201, 205, 197), (201, 200, 204, 205), (200, 199, 203, 204), (199, 198, 202, 203), (191, 183, 197, 205), (186, 185, 199, 200), (187, 186, 200, 201), (179, 178, 192, 193), (182, 187, 201, 196), (181, 180, 194, 195), (178, 188, 202, 192), (180, 182, 196, 194), (209, 208, 222, 223), (210, 215, 229, 224), (207, 206, 220, 221), (215, 214, 228, 229), (214, 213, 227, 228), (219, 211, 225, 233), (9, 82, 216, 206), (10, 9, 206, 207), (82, 83, 217, 216), (21, 81, 210, 208), (86, 22, 209, 211), (83, 84, 218, 217), (77, 10, 207, 212), (84, 85, 219, 218), (226, 221, 235, 240), (231, 232, 246, 245), (225, 223, 237, 239), (230, 231, 245, 244), (222, 224, 238, 236), (220, 230, 244, 234), (206, 216, 230, 220), (208, 210, 224, 222), (216, 217, 231, 230), (211, 209, 223, 225), (217, 218, 232, 231), (212, 207, 221, 226), (218, 219, 233, 232), (213, 212, 226, 227), (247, 239, 253, 261), (241, 240, 254, 255), (246, 247, 261, 260), (240, 235, 249, 254), (245, 246, 260, 259), (239, 237, 251, 253), (232, 233, 247, 246), (227, 226, 240, 241), (233, 225, 239, 247), (228, 227, 241, 242), (229, 228, 242, 243), (221, 220, 234, 235), (224, 229, 243, 238), (223, 222, 236, 237), (254, 249, 248, 258), (250, 252, 253, 251), (252, 257, 261, 253), (257, 256, 260, 261), (256, 255, 259, 260), (255, 254, 258, 259), (242, 241, 255, 256), (243, 242, 256, 257), (235, 234, 248, 249), (238, 243, 257, 252), (237, 236, 250, 251), (234, 244, 258, 248), (236, 238, 252, 250), (244, 245, 259, 258)])
_uv = me_cube.uv_layers.new(name='UVMap')
_uv.uv.foreach_set('vector', [0.375, 0.225, 0.625, 0.225, 0.625, 0.25, 0.375, 0.25, 0.57, 0.1652, 0.43, 0.1652, 0.43, 0.1652, 0.57, 0.1652, 0.8333, 0.6, 0.875, 0.6, 0.875, 0.625, 0.8333, 0.625, 0.3333, 0.6, 0.375, 0.6, 0.375, 0.625, 0.3333, 0.625, 0.375, 0.6, 0.625, 0.6, 0.625, 0.625, 0.375, 0.625, 0.375, 0.5, 0.625, 0.5, 0.625, 0.525, 0.375, 0.525, 0.375, 0.525, 0.625, 0.525, 0.625, 0.55, 0.375, 0.55, 0.375, 0.55, 0.625, 0.55, 0.625, 0.575, 0.375, 0.575, 0.375, 0.575, 0.625, 0.575, 0.625, 0.6, 0.375, 0.6, 0.3333, 0.5, 0.375, 0.5, 0.375, 0.525, 0.3333, 0.525, 0.3333, 0.525, 0.375, 0.525, 0.375, 0.55, 0.3333, 0.55, 0.3333, 0.55, 0.375, 0.55, 0.375, 0.575, 0.3333, 0.575, 0.3333, 0.575, 0.375, 0.575, 0.375, 0.6, 0.3333, 0.6, 0.0, 0.0, 0.0, 0.0, 0.0, 0.0, 0.0, 0.0, 0.8333, 0.525, 0.875, 0.525, 0.875, 0.525, 0.8333, 0.525, 0.6667, 0.55, 0.7083, 0.55, 0.7083, 0.55, 0.6667, 0.55, 0.8333, 0.575, 0.875, 0.575, 0.875, 0.6, 0.8333, 0.6, 0.375, 0.125, 0.625, 0.125, 0.625, 0.15, 0.375, 0.15, 0.375, 0.15, 0.625, 0.15, 0.625, 0.175, 0.375, 0.175, 0.375, 0.175, 0.625, 0.175, 0.625, 0.2, 0.375, 0.2, 0.375, 0.2, 0.625, 0.2, 0.625, 0.225, 0.375, 0.225, 0.57, 0.5149, 0.57, 0.5848, 0.625, 0.625, 0.625, 0.5417, 0.43, 0.2351, 0.43, 0.1652, 0.375, 0.125, 0.375, 0.2083, 0.57, 0.5848, 0.43, 0.5848, 0.375, 0.625, 0.625, 0.625, 0.43, 0.1652, 0.57, 0.1652, 0.625, 0.125, 0.375, 0.125, 0.57, 0.5149, 0.43, 0.5149, 0.43, 0.5848, 0.57, 0.5848, 0.43, 0.5149, 0.43, 0.5848, 0.43, 0.5848, 0.43, 0.5149, 0.43, 0.5848, 0.57, 0.5848, 0.57, 0.5848, 0.43, 0.5848, 0.57, 0.2351, 0.57, 0.1652, 0.57, 0.1652, 0.57, 0.2351, 0.57, 0.5848, 0.57, 0.5149, 0.57, 0.5149, 0.57, 0.5848, 0.57, 0.5149, 0.57, 0.4449, 0.57, 0.4449, 0.57, 0.5149, 0.57, 0.4449, 0.57, 0.375, 0.57, 0.375, 0.57, 0.4449, 0.57, 0.3051, 0.57, 0.375, 0.57, 0.375, 0.57, 0.3051, 0.57, 0.3051, 0.57, 0.2351, 0.57, 0.2351, 0.57, 0.3051, 0.43, 0.1652, 0.43, 0.2351, 0.43, 0.2351, 0.43, 0.1652, 0.43, 0.2351, 0.43, 0.3051, 0.43, 0.3051, 0.43, 0.2351, 0.43, 0.3051, 0.43, 0.375, 0.43, 0.375, 0.43, 0.3051, 0.43, 0.375, 0.43, 0.4449, 0.43, 0.4449, 0.43, 0.375, 0.43, 0.4449, 0.43, 0.5149, 0.43, 0.5149, 0.43, 0.4449, 0.57, 0.1652, 0.43, 0.1652, 0.43, 0.2351, 0.57, 0.2351, 0.57, 0.2351, 0.43, 0.2351, 0.43, 0.3051, 0.57, 0.3051, 0.57, 0.3051, 0.43, 0.3051, 0.43, 0.375, 0.57, 0.375, 0.57, 0.375, 0.43, 0.375, 0.43, 0.4449, 0.57, 0.4449, 0.57, 0.4449, 0.43, 0.4449, 0.43, 0.5149, 0.57, 0.5149, 0.43, 0.5848, 0.43, 0.5149, 0.375, 0.5417, 0.375, 0.625, 0.43, 0.5149, 0.43, 0.4449, 0.375, 0.4583, 0.375, 0.5417, 0.43, 0.4449, 0.43, 0.375, 0.375, 0.375, 0.375, 0.4583, 0.43, 0.375, 0.43, 0.3051, 0.375, 0.2917, 0.375, 0.375, 0.43, 0.3051, 0.43, 0.2351, 0.375, 0.2083, 0.375, 0.2917, 0.57, 0.1652, 0.57, 0.2351, 0.625, 0.2083, 0.625, 0.125, 0.57, 0.2351, 0.57, 0.3051, 0.625, 0.2917, 0.625, 0.2083, 0.57, 0.3051, 0.57, 0.375, 0.625, 0.375, 0.625, 0.2917, 0.57, 0.375, 0.57, 0.4449, 0.625, 0.4583, 0.625, 0.375, 0.57, 0.4449, 0.57, 0.5149, 0.625, 0.5417, 0.625, 0.4583, 0.625, 0.575, 0.6667, 0.575, 0.6667, 0.6, 0.625, 0.6, 0.6667, 0.575, 0.7083, 0.575, 0.7083, 0.6, 0.6667, 0.6, 0.7083, 0.575, 0.75, 0.575, 0.75, 0.6, 0.7083, 0.6, 0.75, 0.575, 0.7917, 0.575, 0.7917, 0.6, 0.75, 0.6, 0.7917, 0.575, 0.8333, 0.575, 0.8333, 0.6, 0.7917, 0.6, 0.7083, 0.55, 0.75, 0.55, 0.75, 0.55, 0.7083, 0.55, 0.625, 0.575, 0.625, 0.55, 0.625, 0.55, 0.625, 0.575, 0.75, 0.55, 0.7917, 0.55, 0.7917, 0.55, 0.75, 0.55, 0.7083, 0.575, 0.6667, 0.575, 0.6667, 0.575, 0.7083, 0.575, 0.7917, 0.55, 0.8333, 0.55, 0.8333, 0.55, 0.7917, 0.55, 0.7917, 0.55, 0.75, 0.55, 0.75, 0.55, 0.7917, 0.55, 0.625, 0.55, 0.625, 0.525, 0.625, 0.525, 0.625, 0.55, 0.8333, 0.55, 0.7917, 0.55, 0.7917, 0.55, 0.8333, 0.55, 0.875, 0.55, 0.8333, 0.55, 0.8333, 0.55, 0.875, 0.55, 0.6667, 0.525, 0.7083, 0.525, 0.7083, 0.525, 0.6667, 0.525, 0.7083, 0.525, 0.6667, 0.525, 0.6667, 0.525, 0.7083, 0.525, 0.625, 0.25, 0.625, 0.225, 0.625, 0.225, 0.625, 0.25, 0.75, 0.525, 0.7083, 0.525, 0.7083, 0.525, 0.75, 0.525, 0.0, 0.0, 0.0, 0.0, 0.0, 0.0, 0.0, 0.0, 0.6667, 0.525, 0.625, 0.525, 0.625, 0.525, 0.6667, 0.525, 0.125, 0.575, 0.1667, 0.575, 0.1667, 0.6, 0.125, 0.6, 0.1667, 0.575, 0.2083, 0.575, 0.2083, 0.6, 0.1667, 0.6, 0.2083, 0.575, 0.25, 0.575, 0.25, 0.6, 0.2083, 0.6, 0.25, 0.575, 0.2917, 0.575, 0.2917, 0.6, 0.25, 0.6, 0.2917, 0.575, 0.3333, 0.575, 0.3333, 0.6, 0.2917, 0.6, 0.125, 0.55, 0.1667, 0.55, 0.1667, 0.575, 0.125, 0.575, 0.1667, 0.55, 0.2083, 0.55, 0.2083, 0.575, 0.1667, 0.575, 0.2083, 0.55, 0.25, 0.55, 0.25, 0.575, 0.2083, 0.575, 0.25, 0.55, 0.2917, 0.55, 0.2917, 0.575, 0.25, 0.575, 0.2917, 0.55, 0.3333, 0.55, 0.3333, 0.575, 0.2917, 0.575, 0.125, 0.525, 0.1667, 0.525, 0.1667, 0.55, 0.125, 0.55, 0.1667, 0.525, 0.2083, 0.525, 0.2083, 0.55, 0.1667, 0.55, 0.2083, 0.525, 0.25, 0.525, 0.25, 0.55, 0.2083, 0.55, 0.25, 0.525, 0.2917, 0.525, 0.2917, 0.55, 0.25, 0.55, 0.2917, 0.525, 0.3333, 0.525, 0.3333, 0.55, 0.2917, 0.55, 0.125, 0.5, 0.1667, 0.5, 0.1667, 0.525, 0.125, 0.525, 0.1667, 0.5, 0.2083, 0.5, 0.2083, 0.525, 0.1667, 0.525, 0.2083, 0.5, 0.25, 0.5, 0.25, 0.525, 0.2083, 0.525, 0.25, 0.5, 0.2917, 0.5, 0.2917, 0.525, 0.25, 0.525, 0.2917, 0.5, 0.3333, 0.5, 0.3333, 0.525, 0.2917, 0.525, 0.125, 0.6, 0.1667, 0.6, 0.1667, 0.625, 0.125, 0.625, 0.1667, 0.6, 0.2083, 0.6, 0.2083, 0.625, 0.1667, 0.625, 0.2083, 0.6, 0.25, 0.6, 0.25, 0.625, 0.2083, 0.625, 0.25, 0.6, 0.2917, 0.6, 0.2917, 0.625, 0.25, 0.625, 0.2917, 0.6, 0.3333, 0.6, 0.3333, 0.625, 0.2917, 0.625, 0.625, 0.6, 0.6667, 0.6, 0.6667, 0.625, 0.625, 0.625, 0.6667, 0.6, 0.7083, 0.6, 0.7083, 0.625, 0.6667, 0.625, 0.7083, 0.6, 0.75, 0.6, 0.75, 0.625, 0.7083, 0.625, 0.75, 0.6, 0.7917, 0.6, 0.7917, 0.625, 0.75, 0.625, 0.7917, 0.6, 0.8333, 0.6, 0.8333, 0.625, 0.7917, 0.625, 0.57, 0.3051, 0.57, 0.3051, 0.57, 0.3051, 0.57, 0.3051, 0.57, 0.3051, 0.57, 0.3051, 0.57, 0.3051, 0.57, 0.3051, 0.57, 0.375, 0.57, 0.3051, 0.57, 0.3051, 0.57, 0.375, 0.57, 0.375, 0.57, 0.375, 0.57, 0.375, 0.57, 0.375, 0.57, 0.375, 0.57, 0.375, 0.57, 0.375, 0.57, 0.375, 0.57, 0.3051, 0.57, 0.375, 0.57, 0.375, 0.57, 0.3051, 0.57, 0.375, 0.57, 0.375, 0.57, 0.375, 0.57, 0.375, 0.57, 0.375, 0.57, 0.3051, 0.57, 0.3051, 0.57, 0.375, 0.57, 0.375, 0.57, 0.3051, 0.57, 0.3051, 0.57, 0.375, 0.57, 0.375, 0.57, 0.3051, 0.57, 0.3051, 0.57, 0.375, 0.57, 0.3051, 0.57, 0.3051, 0.57, 0.3051, 0.57, 0.3051, 0.57, 0.3051, 0.57, 0.375, 0.57, 0.375, 0.57, 0.3051, 0.57, 0.3051, 0.57, 0.3051, 0.57, 0.3051, 0.57, 0.3051, 0.57, 0.3051, 0.57, 0.3051, 0.57, 0.3051, 0.57, 0.3051, 0.57, 0.3051, 0.57, 0.375, 0.57, 0.375, 0.57, 0.3051, 0.57, 0.375, 0.57, 0.375, 0.57, 0.375, 0.57, 0.375, 0.57, 0.375, 0.57, 0.3051, 0.57, 0.3051, 0.57, 0.375, 0.57, 0.3051, 0.57, 0.375, 0.57, 0.375, 0.57, 0.3051, 0.57, 0.375, 0.57, 0.375, 0.57, 0.375, 0.57, 0.375, 0.57, 0.375, 0.57, 0.3051, 0.57, 0.3051, 0.57, 0.375, 0.57, 0.375, 0.57, 0.3051, 0.57, 0.3051, 0.57, 0.375, 0.57, 0.3051, 0.57, 0.3051, 0.57, 0.3051, 0.57, 0.3051, 0.57, 0.3051, 0.57, 0.375, 0.57, 0.375, 0.57, 0.3051, 0.57, 0.375, 0.57, 0.375, 0.57, 0.375, 0.57, 0.375, 0.0, 0.0, 0.0, 0.0, 0.0, 0.0, 0.0, 0.0, 0.0, 0.0, 0.0, 0.0, 0.0, 0.0, 0.0, 0.0, 0.7083, 0.525, 0.6667, 0.525, 0.6667, 0.525, 0.7083, 0.525, 0.0, 0.0, 0.0, 0.0, 0.0, 0.0, 0.0, 0.0, 0.75, 0.525, 0.7083, 0.525, 0.7083, 0.525, 0.75, 0.525, 0.0, 0.0, 0.0, 0.0, 0.0, 0.0, 0.0, 0.0, 0.0, 0.0, 0.0, 0.0, 0.0, 0.0, 0.0, 0.0, 0.625, 0.525, 0.625, 0.5, 0.625, 0.5, 0.625, 0.525, 0.0, 0.0, 0.0, 0.0, 0.0, 0.0, 0.0, 0.0, 0.0, 0.0, 0.0, 0.0, 0.0, 0.0, 0.0, 0.0, 0.875, 0.525, 0.8333, 0.525, 0.8333, 0.525, 0.875, 0.525, 0.8333, 0.525, 0.7917, 0.525, 0.7917, 0.525, 0.8333, 0.525, 0.0, 0.0, 0.0, 0.0, 0.0, 0.0, 0.0, 0.0, 0.7917, 0.525, 0.75, 0.525, 0.75, 0.525, 0.7917, 0.525, 0.8333, 0.5, 0.875, 0.5, 0.875, 0.525, 0.8333, 0.525, 0.625, 0.5, 0.6667, 0.5, 0.6667, 0.525, 0.625, 0.525, 0.6667, 0.5, 0.7083, 0.5, 0.7083, 0.525, 0.6667, 0.525, 0.7083, 0.5, 0.75, 0.5, 0.75, 0.525, 0.7083, 0.525, 0.75, 0.5, 0.7917, 0.5, 0.7917, 0.525, 0.75, 0.525, 0.7917, 0.5, 0.8333, 0.5, 0.8333, 0.525, 0.7917, 0.525, 0.625, 0.25, 0.625, 0.225, 0.625, 0.225, 0.625, 0.25, 0.0, 0.0, 0.0, 0.0, 0.0, 0.0, 0.0, 0.0, 0.0, 0.0, 0.0, 0.0, 0.0, 0.0, 0.0, 0.0, 0.875, 0.525, 0.8333, 0.525, 0.8333, 0.525, 0.875, 0.525, 0.625, 0.525, 0.625, 0.5, 0.625, 0.5, 0.625, 0.525, 0.8333, 0.525, 0.7917, 0.525, 0.7917, 0.525, 0.8333, 0.525, 0.6667, 0.525, 0.625, 0.525, 0.625, 0.525, 0.6667, 0.525, 0.7917, 0.525, 0.75, 0.525, 0.75, 0.525, 0.7917, 0.525, 0.8333, 0.525, 0.875, 0.525, 0.875, 0.525, 0.8333, 0.525, 0.7917, 0.55, 0.75, 0.55, 0.75, 0.55, 0.7917, 0.55, 0.6667, 0.55, 0.625, 0.55, 0.625, 0.55, 0.6667, 0.55, 0.8333, 0.55, 0.7917, 0.55, 0.7917, 0.55, 0.8333, 0.55, 0.625, 0.525, 0.6667, 0.525, 0.6667, 0.525, 0.625, 0.525, 0.875, 0.55, 0.8333, 0.55, 0.8333, 0.55, 0.875, 0.55, 0.75, 0.55, 0.7083, 0.55, 0.7083, 0.55, 0.75, 0.55, 0.7917, 0.525, 0.8333, 0.525, 0.8333, 0.525, 0.7917, 0.525, 0.7083, 0.55, 0.6667, 0.55, 0.6667, 0.55, 0.7083, 0.55, 0.75, 0.525, 0.7917, 0.525, 0.7917, 0.525, 0.75, 0.525, 0.625, 0.525, 0.6667, 0.525, 0.6667, 0.525, 0.625, 0.525, 0.7083, 0.525, 0.75, 0.525, 0.75, 0.525, 0.7083, 0.525, 0.6667, 0.55, 0.625, 0.55, 0.625, 0.55, 0.6667, 0.55, 0.625, 0.225, 0.625, 0.2, 0.625, 0.2, 0.625, 0.225, 0.7917, 0.525, 0.8333, 0.525, 0.8333, 0.525, 0.7917, 0.525, 0.75, 0.55, 0.7083, 0.55, 0.7083, 0.55, 0.75, 0.55, 0.8333, 0.525, 0.875, 0.525, 0.875, 0.525, 0.8333, 0.525, 0.7917, 0.55, 0.75, 0.55, 0.75, 0.55, 0.7917, 0.55, 0.6667, 0.55, 0.625, 0.55, 0.625, 0.55, 0.6667, 0.55, 0.8333, 0.55, 0.7917, 0.55, 0.7917, 0.55, 0.8333, 0.55, 0.75, 0.55, 0.7083, 0.55, 0.7083, 0.55, 0.75, 0.55, 0.7917, 0.525, 0.8333, 0.525, 0.8333, 0.525, 0.7917, 0.525, 0.7083, 0.55, 0.6667, 0.55, 0.6667, 0.55, 0.7083, 0.55, 0.75, 0.525, 0.7917, 0.525, 0.7917, 0.525, 0.75, 0.525, 0.7083, 0.525, 0.75, 0.525, 0.75, 0.525, 0.7083, 0.525, 0.625, 0.225, 0.625, 0.2, 0.625, 0.2, 0.625, 0.225, 0.6667, 0.525, 0.7083, 0.525, 0.7083, 0.525, 0.6667, 0.525, 0.625, 0.55, 0.625, 0.525, 0.625, 0.525, 0.625, 0.55, 0.8333, 0.525, 0.875, 0.525, 0.875, 0.55, 0.8333, 0.55, 0.625, 0.525, 0.6667, 0.525, 0.6667, 0.55, 0.625, 0.55, 0.6667, 0.525, 0.7083, 0.525, 0.7083, 0.55, 0.6667, 0.55, 0.7083, 0.525, 0.75, 0.525, 0.75, 0.55, 0.7083, 0.55, 0.75, 0.525, 0.7917, 0.525, 0.7917, 0.55, 0.75, 0.55, 0.7917, 0.525, 0.8333, 0.525, 0.8333, 0.55, 0.7917, 0.55, 0.7083, 0.55, 0.6667, 0.55, 0.6667, 0.55, 0.7083, 0.55, 0.75, 0.525, 0.7917, 0.525, 0.7917, 0.525, 0.75, 0.525, 0.7083, 0.525, 0.75, 0.525, 0.75, 0.525, 0.7083, 0.525, 0.625, 0.225, 0.625, 0.2, 0.625, 0.2, 0.625, 0.225, 0.6667, 0.525, 0.7083, 0.525, 0.7083, 0.525, 0.6667, 0.525, 0.625, 0.55, 0.625, 0.525, 0.625, 0.525, 0.625, 0.55, 0.875, 0.55, 0.8333, 0.55, 0.8333, 0.55, 0.875, 0.55, 0.625, 0.525, 0.6667, 0.525, 0.6667, 0.525, 0.625, 0.525, 0.625, 0.575, 0.625, 0.55, 0.625, 0.55, 0.625, 0.575, 0.6667, 0.55, 0.7083, 0.55, 0.7083, 0.55, 0.6667, 0.55, 0.625, 0.2, 0.625, 0.175, 0.625, 0.175, 0.625, 0.2, 0.7083, 0.55, 0.75, 0.55, 0.75, 0.55, 0.7083, 0.55, 0.75, 0.55, 0.7917, 0.55, 0.7917, 0.55, 0.75, 0.55, 0.7083, 0.575, 0.6667, 0.575, 0.6667, 0.575, 0.7083, 0.575, 0.875, 0.575, 0.8333, 0.575, 0.8333, 0.575, 0.875, 0.575, 0.625, 0.2, 0.625, 0.175, 0.625, 0.175, 0.625, 0.2, 0.8333, 0.575, 0.7917, 0.575, 0.7917, 0.575, 0.8333, 0.575, 0.625, 0.55, 0.6667, 0.55, 0.6667, 0.55, 0.625, 0.55, 0.6667, 0.575, 0.625, 0.575, 0.625, 0.575, 0.6667, 0.575, 0.7917, 0.575, 0.75, 0.575, 0.75, 0.575, 0.7917, 0.575, 0.8333, 0.55, 0.875, 0.55, 0.875, 0.55, 0.8333, 0.55, 0.75, 0.575, 0.7083, 0.575, 0.7083, 0.575, 0.75, 0.575, 0.8333, 0.55, 0.875, 0.55, 0.875, 0.55, 0.8333, 0.55, 0.7917, 0.575, 0.75, 0.575, 0.75, 0.575, 0.7917, 0.575, 0.6667, 0.575, 0.625, 0.575, 0.625, 0.575, 0.6667, 0.575, 0.8333, 0.575, 0.7917, 0.575, 0.7917, 0.575, 0.8333, 0.575, 0.625, 0.55, 0.6667, 0.55, 0.6667, 0.55, 0.625, 0.55, 0.875, 0.575, 0.8333, 0.575, 0.8333, 0.575, 0.875, 0.575, 0.875, 0.575, 0.8333, 0.575, 0.8333, 0.575, 0.875, 0.575, 0.625, 0.55, 0.6667, 0.55, 0.6667, 0.55, 0.625, 0.55, 0.8333, 0.575, 0.7917, 0.575, 0.7917, 0.575, 0.8333, 0.575, 0.6667, 0.575, 0.625, 0.575, 0.625, 0.575, 0.6667, 0.575, 0.7917, 0.575, 0.75, 0.575, 0.75, 0.575, 0.7917, 0.575, 0.8333, 0.55, 0.875, 0.55, 0.875, 0.55, 0.8333, 0.55, 0.75, 0.575, 0.7083, 0.575, 0.7083, 0.575, 0.75, 0.575, 0.7917, 0.55, 0.8333, 0.55, 0.8333, 0.55, 0.7917, 0.55, 0.7083, 0.575, 0.6667, 0.575, 0.6667, 0.575, 0.7083, 0.575, 0.7917, 0.55, 0.8333, 0.55, 0.8333, 0.55, 0.7917, 0.55, 0.75, 0.575, 0.7083, 0.575, 0.7083, 0.575, 0.75, 0.575, 0.8333, 0.55, 0.875, 0.55, 0.875, 0.55, 0.8333, 0.55, 0.7917, 0.575, 0.75, 0.575, 0.75, 0.575, 0.7917, 0.575, 0.6667, 0.575, 0.625, 0.575, 0.625, 0.575, 0.6667, 0.575, 0.75, 0.575, 0.7083, 0.575, 0.7083, 0.575, 0.75, 0.575, 0.7917, 0.55, 0.8333, 0.55, 0.8333, 0.55, 0.7917, 0.55, 0.7083, 0.575, 0.6667, 0.575, 0.6667, 0.575, 0.7083, 0.575, 0.75, 0.55, 0.7917, 0.55, 0.7917, 0.55, 0.75, 0.55, 0.7083, 0.55, 0.75, 0.55, 0.75, 0.55, 0.7083, 0.55, 0.625, 0.2, 0.625, 0.175, 0.625, 0.175, 0.625, 0.2, 0.6667, 0.55, 0.7083, 0.55, 0.7083, 0.55, 0.6667, 0.55, 0.625, 0.575, 0.625, 0.55, 0.625, 0.55, 0.625, 0.575, 0.8333, 0.55, 0.875, 0.55, 0.875, 0.575, 0.8333, 0.575, 0.625, 0.55, 0.6667, 0.55, 0.6667, 0.575, 0.625, 0.575, 0.6667, 0.55, 0.7083, 0.55, 0.7083, 0.575, 0.6667, 0.575, 0.7083, 0.55, 0.75, 0.55, 0.75, 0.575, 0.7083, 0.575, 0.75, 0.55, 0.7917, 0.55, 0.7917, 0.575, 0.75, 0.575, 0.7917, 0.55, 0.8333, 0.55, 0.8333, 0.575, 0.7917, 0.575, 0.75, 0.55, 0.7917, 0.55, 0.7917, 0.55, 0.75, 0.55, 0.7083, 0.55, 0.75, 0.55, 0.75, 0.55, 0.7083, 0.55, 0.625, 0.2, 0.625, 0.175, 0.625, 0.175, 0.625, 0.2, 0.6667, 0.55, 0.7083, 0.55, 0.7083, 0.55, 0.6667, 0.55, 0.625, 0.575, 0.625, 0.55, 0.625, 0.55, 0.625, 0.575, 0.875, 0.575, 0.8333, 0.575, 0.8333, 0.575, 0.875, 0.575, 0.625, 0.55, 0.6667, 0.55, 0.6667, 0.55, 0.625, 0.55, 0.8333, 0.575, 0.7917, 0.575, 0.7917, 0.575, 0.8333, 0.575])
me_cube.update()
me_icosphere_001 = bpy.data.meshes.new('Icosphere.001')
me_icosphere_001.from_pydata([(0.0, 0.0, -1.0), (0.7236, -0.5257, -0.4472), (-0.2764, -0.8506, -0.4472), (-0.8944, 0.0, -0.4472), (-0.2764, 0.8506, -0.4472), (0.7236, 0.5257, -0.4472), (0.2764, -0.8506, 0.4472), (-0.7236, -0.5257, 0.4472), (-0.7236, 0.5257, 0.4472), (0.2764, 0.8506, 0.4472), (0.8944, 0.0, 0.4472), (0.0, 0.0, 1.0), (-0.1625, -0.5, -0.8507), (0.4253, -0.309, -0.8507), (0.2629, -0.809, -0.5257), (0.8506, 0.0, -0.5257), (0.4253, 0.309, -0.8507), (-0.5257, 0.0, -0.8507), (-0.6882, -0.5, -0.5257), (-0.1625, 0.5, -0.8507), (-0.6882, 0.5, -0.5257), (0.2629, 0.809, -0.5257), (0.9511, -0.309, 0.0), (0.9511, 0.309, 0.0), (0.0, -1.0, 0.0), (0.5878, -0.809, 0.0), (-0.9511, -0.309, 0.0), (-0.5878, -0.809, 0.0), (-0.5878, 0.809, 0.0), (-0.9511, 0.309, 0.0), (0.5878, 0.809, 0.0), (0.0, 1.0, 0.0), (0.6882, -0.5, 0.5257), (-0.2629, -0.809, 0.5257), (-0.8506, 0.0, 0.5257), (-0.2629, 0.809, 0.5257), (0.6882, 0.5, 0.5257), (0.1625, -0.5, 0.8507), (0.5257, 0.0, 0.8507), (-0.4253, -0.309, 0.8507), (-0.4253, 0.309, 0.8507), (0.1625, 0.5, 0.8507)], [], [(0, 13, 12), (1, 13, 15), (0, 12, 17), (0, 17, 19), (0, 19, 16), (1, 15, 22), (2, 14, 24), (3, 18, 26), (4, 20, 28), (5, 21, 30), (1, 22, 25), (2, 24, 27), (3, 26, 29), (4, 28, 31), (5, 30, 23), (6, 32, 37), (7, 33, 39), (8, 34, 40), (9, 35, 41), (10, 36, 38), (38, 41, 11), (38, 36, 41), (36, 9, 41), (41, 40, 11), (41, 35, 40), (35, 8, 40), (40, 39, 11), (40, 34, 39), (34, 7, 39), (39, 37, 11), (39, 33, 37), (33, 6, 37), (37, 38, 11), (37, 32, 38), (32, 10, 38), (23, 36, 10), (23, 30, 36), (30, 9, 36), (31, 35, 9), (31, 28, 35), (28, 8, 35), (29, 34, 8), (29, 26, 34), (26, 7, 34), (27, 33, 7), (27, 24, 33), (24, 6, 33), (25, 32, 6), (25, 22, 32), (22, 10, 32), (30, 31, 9), (30, 21, 31), (21, 4, 31), (28, 29, 8), (28, 20, 29), (20, 3, 29), (26, 27, 7), (26, 18, 27), (18, 2, 27), (24, 25, 6), (24, 14, 25), (14, 1, 25), (22, 23, 10), (22, 15, 23), (15, 5, 23), (16, 21, 5), (16, 19, 21), (19, 4, 21), (19, 20, 4), (19, 17, 20), (17, 3, 20), (17, 18, 3), (17, 12, 18), (12, 2, 18), (15, 16, 5), (15, 13, 16), (13, 0, 16), (12, 14, 2), (12, 13, 14), (13, 1, 14)])
_uv = me_icosphere_001.uv_layers.new(name='UVMap')
_uv.uv.foreach_set('vector', [0.1818, 0.0, 0.2273, 0.07873, 0.1364, 0.07873, 0.2727, 0.1575, 0.3182, 0.07873, 0.3636, 0.1575, 0.9091, 0.0, 0.9545, 0.07873, 0.8636, 0.07873, 0.7273, 0.0, 0.7727, 0.07873, 0.6818, 0.07873, 0.5455, 0.0, 0.5909, 0.07873, 0.5, 0.07873, 0.2727, 0.1575, 0.3636, 0.1575, 0.3182, 0.2362, 0.09091, 0.1575, 0.1818, 0.1575, 0.1364, 0.2362, 0.8182, 0.1575, 0.9091, 0.1575, 0.8636, 0.2362, 0.6364, 0.1575, 0.7273, 0.1575, 0.6818, 0.2362, 0.4545, 0.1575, 0.5455, 0.1575, 0.5, 0.2362, 0.2727, 0.1575, 0.3182, 0.2362, 0.2273, 0.2362, 0.09091, 0.1575, 0.1364, 0.2362, 0.04546, 0.2362, 0.8182, 0.1575, 0.8636, 0.2362, 0.7727, 0.2362, 0.6364, 0.1575, 0.6818, 0.2362, 0.5909, 0.2362, 0.4545, 0.1575, 0.5, 0.2362, 0.4091, 0.2362, 0.1818, 0.3149, 0.2727, 0.3149, 0.2273, 0.3937, 0.0, 0.3149, 0.09091, 0.3149, 0.04546, 0.3937, 0.7273, 0.3149, 0.8182, 0.3149, 0.7727, 0.3937, 0.5455, 0.3149, 0.6364, 0.3149, 0.5909, 0.3937, 0.3636, 0.3149, 0.4545, 0.3149, 0.4091, 0.3937, 0.4091, 0.3937, 0.5, 0.3937, 0.4545, 0.4724, 0.4091, 0.3937, 0.4545, 0.3149, 0.5, 0.3937, 0.4545, 0.3149, 0.5455, 0.3149, 0.5, 0.3937, 0.5909, 0.3937, 0.6818, 0.3937, 0.6364, 0.4724, 0.5909, 0.3937, 0.6364, 0.3149, 0.6818, 0.3937, 0.6364, 0.3149, 0.7273, 0.3149, 0.6818, 0.3937, 0.7727, 0.3937, 0.8636, 0.3937, 0.8182, 0.4724, 0.7727, 0.3937, 0.8182, 0.3149, 0.8636, 0.3937, 0.8182, 0.3149, 0.9091, 0.3149, 0.8636, 0.3937, 0.04546, 0.3937, 0.1364, 0.3937, 0.09091, 0.4724, 0.04546, 0.3937, 0.09091, 0.3149, 0.1364, 0.3937, 0.09091, 0.3149, 0.1818, 0.3149, 0.1364, 0.3937, 0.2273, 0.3937, 0.3182, 0.3937, 0.2727, 0.4724, 0.2273, 0.3937, 0.2727, 0.3149, 0.3182, 0.3937, 0.2727, 0.3149, 0.3636, 0.3149, 0.3182, 0.3937, 0.4091, 0.2362, 0.4545, 0.3149, 0.3636, 0.3149, 0.4091, 0.2362, 0.5, 0.2362, 0.4545, 0.3149, 0.5, 0.2362, 0.5455, 0.3149, 0.4545, 0.3149, 0.5909, 0.2362, 0.6364, 0.3149, 0.5455, 0.3149, 0.5909, 0.2362, 0.6818, 0.2362, 0.6364, 0.3149, 0.6818, 0.2362, 0.7273, 0.3149, 0.6364, 0.3149, 0.7727, 0.2362, 0.8182, 0.3149, 0.7273, 0.3149, 0.7727, 0.2362, 0.8636, 0.2362, 0.8182, 0.3149, 0.8636, 0.2362, 0.9091, 0.3149, 0.8182, 0.3149, 0.04546, 0.2362, 0.09091, 0.3149, 0.0, 0.3149, 0.04546, 0.2362, 0.1364, 0.2362, 0.09091, 0.3149, 0.1364, 0.2362, 0.1818, 0.3149, 0.09091, 0.3149, 0.2273, 0.2362, 0.2727, 0.3149, 0.1818, 0.3149, 0.2273, 0.2362, 0.3182, 0.2362, 0.2727, 0.3149, 0.3182, 0.2362, 0.3636, 0.3149, 0.2727, 0.3149, 0.5, 0.2362, 0.5909, 0.2362, 0.5455, 0.3149, 0.5, 0.2362, 0.5455, 0.1575, 0.5909, 0.2362, 0.5455, 0.1575, 0.6364, 0.1575, 0.5909, 0.2362, 0.6818, 0.2362, 0.7727, 0.2362, 0.7273, 0.3149, 0.6818, 0.2362, 0.7273, 0.1575, 0.7727, 0.2362, 0.7273, 0.1575, 0.8182, 0.1575, 0.7727, 0.2362, 0.8636, 0.2362, 0.9545, 0.2362, 0.9091, 0.3149, 0.8636, 0.2362, 0.9091, 0.1575, 0.9545, 0.2362, 0.9091, 0.1575, 1.0, 0.1575, 0.9545, 0.2362, 0.1364, 0.2362, 0.2273, 0.2362, 0.1818, 0.3149, 0.1364, 0.2362, 0.1818, 0.1575, 0.2273, 0.2362, 0.1818, 0.1575, 0.2727, 0.1575, 0.2273, 0.2362, 0.3182, 0.2362, 0.4091, 0.2362, 0.3636, 0.3149, 0.3182, 0.2362, 0.3636, 0.1575, 0.4091, 0.2362, 0.3636, 0.1575, 0.4545, 0.1575, 0.4091, 0.2362, 0.5, 0.07873, 0.5455, 0.1575, 0.4545, 0.1575, 0.5, 0.07873, 0.5909, 0.07873, 0.5455, 0.1575, 0.5909, 0.07873, 0.6364, 0.1575, 0.5455, 0.1575, 0.6818, 0.07873, 0.7273, 0.1575, 0.6364, 0.1575, 0.6818, 0.07873, 0.7727, 0.07873, 0.7273, 0.1575, 0.7727, 0.07873, 0.8182, 0.1575, 0.7273, 0.1575, 0.8636, 0.07873, 0.9091, 0.1575, 0.8182, 0.1575, 0.8636, 0.07873, 0.9545, 0.07873, 0.9091, 0.1575, 0.9545, 0.07873, 1.0, 0.1575, 0.9091, 0.1575, 0.3636, 0.1575, 0.4091, 0.07873, 0.4545, 0.1575, 0.3636, 0.1575, 0.3182, 0.07873, 0.4091, 0.07873, 0.3182, 0.07873, 0.3636, 0.0, 0.4091, 0.07873, 0.1364, 0.07873, 0.1818, 0.1575, 0.09091, 0.1575, 0.1364, 0.07873, 0.2273, 0.07873, 0.1818, 0.1575, 0.2273, 0.07873, 0.2727, 0.1575, 0.1818, 0.1575])
me_icosphere_001.update()

# ---- objects
ob_light = bpy.data.objects.new('Light', light_light)
ob_camera = bpy.data.objects.new('Camera', cam_camera)
ob_chestdown = bpy.data.objects.new('ChestDown', me_cube_001)
ob_chestup = bpy.data.objects.new('ChestUp', me_cube)
ob_icosphere = bpy.data.objects.new('Icosphere', me_icosphere_001)
ob_chestup_001 = bpy.data.objects.new('ChestUp.001', me_cube)

# ---- transforms, parenting, visibility, modifiers, constraints
ob_light.location = (4.076, 1.005, 5.904)
ob_light.rotation_euler = (0.6503, 0.05522, 1.866)
ob_light.lock_rotations_4d = False
ob_light.empty_display_type = 'ARROWS'
ob_light.color = (0.0, 0.0, 0.0, 0.0)
ob_light.lineart.crease_threshold = 0.0
ob_camera.location = (7.359, -6.926, 4.958)
ob_camera.rotation_euler = (1.109, 0.0, 0.8149)
ob_camera.lock_rotations_4d = False
ob_camera.empty_display_type = 'ARROWS'
ob_camera.color = (0.0, 0.0, 0.0, 0.0)
ob_camera.display_type = 'WIRE'
ob_camera.lineart.crease_threshold = 0.0
ob_chestdown.location = (0.0, 0.0, 0.0)
ob_chestup.location = (0.0, -0.1199, 1.116)
ob_icosphere.location = (0.8363, -0.04069, 0.8521)
ob_icosphere.scale = (0.2507, 0.2507, 0.2507)
ob_chestup_001.location = (-0.01151, 0.1313, 1.116)
ob_chestup_001.rotation_euler = (0.0, -0.0, 3.142)

# ---- collection membership
col_collection.objects.link(ob_light)
col_collection.objects.link(ob_camera)
col_collection.objects.link(ob_chestdown)
col_collection.objects.link(ob_chestup)
col_collection.objects.link(ob_icosphere)
col_collection.objects.link(ob_chestup_001)

# ---- scene / render settings (as saved in the file)
scene.camera = ob_camera
scene.frame_start = 1; scene.frame_end = 250; scene.frame_set(1)
scene.render.engine = 'BLENDER_EEVEE_NEXT'
scene.render.bake_bias = 0.0
scene.render.bake_samples = 0
bpy.context.view_layer.update()
